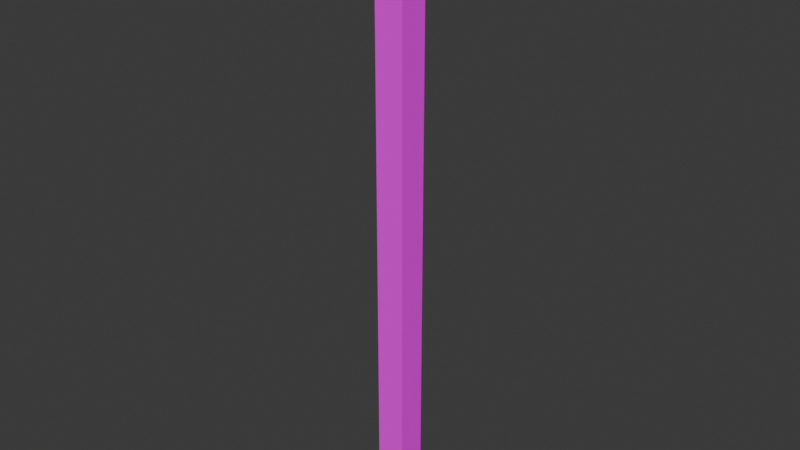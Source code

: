 # Source: IK_.blend  (saved by Blender 4.0.36; exported with 4.5.12 LTS)
import bpy
from mathutils import Matrix  # noqa: F401  (used for matrix-valued properties, if any)

bpy.ops.wm.read_factory_settings(use_empty=True)
scene = bpy.context.scene
scene.name = 'Scene'

# ---- collections
col_collection = bpy.data.collections.new('Collection'); scene.collection.children.link(col_collection)

# ---- images (referenced by path relative to the original .blend; pixels are not part of the script)
import os
ASSET_DIR = os.environ.get("B2B_ASSET_DIR", "")  # directory of the original .blend (textures are referenced by path, not embedded)
HERE = os.path.dirname(os.path.abspath(__file__))  # packed textures are extracted next to this script under _unpacked/

def load_image(name, relpath, width, height, colorspace="sRGB"):
    """Load a texture the original file referenced (path relative to the .blend, or extracted next to this script)."""
    p = next((c for c in (os.path.join(HERE, relpath), os.path.join(ASSET_DIR, relpath)) if relpath and os.path.exists(c)), "")
    if p:
        img = bpy.data.images.load(p, check_existing=True)
        img.name = name
    else:  # same state as the original file: an image datablock whose file is absent (Cycles renders it pink)
        img = bpy.data.images.new(name, width, height)
        img.source = "FILE"
        img.filepath = "//" + (relpath or name)
    img.colorspace_settings.name = colorspace
    return img
img_ik_____png = load_image('IK测试贴图.png', 'IK测试贴图.png', 1024, 1024, 'sRGB')

# ---- materials (node trees are filled in below, after node groups)
mat_m_1ef5677a_ae21_b129_8c71_130c96d68933 = bpy.data.materials.new('m_1ef5677a-ae21-b129-8c71-130c96d68933')
mat_m_1ef5677a_ae21_b129_8c71_130c96d68933.use_transparent_shadow = False
mat_m_1ef5677a_ae21_b129_8c71_130c96d68933.roughness = 1.0

# ---- material node trees
mat_m_1ef5677a_ae21_b129_8c71_130c96d68933.use_nodes = True; mat_m_1ef5677a_ae21_b129_8c71_130c96d68933.node_tree.nodes.clear()
_N = mat_m_1ef5677a_ae21_b129_8c71_130c96d68933.node_tree.nodes; _L = mat_m_1ef5677a_ae21_b129_8c71_130c96d68933.node_tree.links
n0 = _N.new('ShaderNodeBsdfPrincipled'); n0.name = '原理化BSDF'; n0.location = (0, 300)
n0.inputs[2].default_value = 1.0
n0.inputs[3].default_value = 1.45
n0.inputs[13].default_value = 0.0
n1 = _N.new('ShaderNodeOutputMaterial'); n1.name = '材质输出'; n1.location = (280, 300)
n2 = _N.new('ShaderNodeTexImage'); n2.name = '图像纹理'; n2.location = (-480, 300)
n2.image = img_ik_____png
n2.interpolation = 'Closest'
_L.new(n2.outputs[0], n0.inputs[0])
_L.new(n0.outputs[0], n1.inputs[0])
_L.new(n2.outputs[1], n0.inputs[4])
n1.is_active_output = True

# ---- world
world_world = bpy.data.worlds.new('World'); scene.world = world_world
world_world.use_nodes = True; world_world.node_tree.nodes.clear()
_N = world_world.node_tree.nodes; _L = world_world.node_tree.links
n0 = _N.new('ShaderNodeOutputWorld'); n0.name = 'World Output'; n0.location = (300, 300)
n1 = _N.new('ShaderNodeBackground'); n1.name = 'Background'; n1.location = (10, 300)
n1.inputs[0].default_value = (0.05088, 0.05088, 0.05088, 1.0)
_L.new(n1.outputs[0], n0.inputs[0])
n0.is_active_output = True
world_world.color = (0.05088, 0.05088, 0.05088)
world_world.use_sun_shadow = False
world_world.sun_shadow_jitter_overblur = 0.0

# ---- meshes
me_cube_001 = bpy.data.meshes.new('cube.001')
me_cube_001.from_pydata([(0.0625, -0.0625, 2.065), (0.0625, 0.0625, 2.065), (0.0625, -0.0625, 1.19), (0.0625, 0.0625, 1.19), (-0.0625, 0.0625, 2.065), (-0.0625, -0.0625, 2.065), (-0.0625, 0.0625, 1.19), (-0.0625, -0.0625, 1.19), (0.0625, -0.0625, 1.19), (0.0625, 0.0625, 1.19), (0.0625, -0.0625, 0.3148), (0.0625, 0.0625, 0.3148), (-0.0625, 0.0625, 1.19), (-0.0625, -0.0625, 1.19), (-0.0625, 0.0625, 0.3148), (-0.0625, -0.0625, 0.3148), (0.0625, -0.0625, 2.94), (0.0625, 0.0625, 2.94), (0.0625, -0.0625, 2.065), (0.0625, 0.0625, 2.065), (-0.0625, 0.0625, 2.94), (-0.0625, -0.0625, 2.94), (-0.0625, 0.0625, 2.065), (-0.0625, -0.0625, 2.065)], [], [(3, 6, 4, 1), (2, 3, 1, 0), (7, 2, 0, 5), (6, 7, 5, 4), (5, 0, 1, 4), (6, 3, 2, 7), (11, 14, 12, 9), (10, 11, 9, 8), (15, 10, 8, 13), (14, 15, 13, 12), (13, 8, 9, 12), (14, 11, 10, 15), (19, 22, 20, 17), (18, 19, 17, 16), (23, 18, 16, 21), (22, 23, 21, 20), (21, 16, 17, 20), (22, 19, 18, 23)])
_uv = me_cube_001.uv_layers.new(name='UVMap')
_uv.uv.foreach_set('vector', [0.4375, 0.5625, 0.5, 0.5625, 0.5, 1.0, 0.4375, 1.0, 0.0625, 0.125, 0.125, 0.125, 0.125, 0.5625, 0.0625, 0.5625, 0.125, 0.125, 0.1875, 0.125, 0.1875, 0.5625, 0.125, 0.5625, 0.1875, 0.125, 0.25, 0.125, 0.25, 0.5625, 0.1875, 0.5625, 0.5625, 1.0, 0.5, 1.0, 0.5, 0.9375, 0.5625, 0.9375, 0.5625, 0.875, 0.5, 0.875, 0.5, 0.9375, 0.5625, 0.9375, 0.25, 0.5625, 0.3125, 0.5625, 0.3125, 1.0, 0.25, 1.0, 0.3125, 0.5625, 0.375, 0.5625, 0.375, 1.0, 0.3125, 1.0, 0.375, 0.5625, 0.4375, 0.5625, 0.4375, 1.0, 0.375, 1.0, 0.0, 0.125, 0.0625, 0.125, 0.0625, 0.5625, 0.0, 0.5625, 0.4375, 0.5625, 0.375, 0.5625, 0.375, 0.5, 0.4375, 0.5, 0.5, 0.5, 0.4375, 0.5, 0.4375, 0.5625, 0.5, 0.5625, 0.0, 0.5625, 0.0625, 0.5625, 0.0625, 1.0, 0.0, 1.0, 0.0625, 0.5625, 0.125, 0.5625, 0.125, 1.0, 0.0625, 1.0, 0.125, 0.5625, 0.1875, 0.5625, 0.1875, 1.0, 0.125, 1.0, 0.1875, 0.5625, 0.25, 0.5625, 0.25, 1.0, 0.1875, 1.0, 0.3125, 0.5625, 0.25, 0.5625, 0.25, 0.5, 0.3125, 0.5, 0.375, 0.5, 0.3125, 0.5, 0.3125, 0.5625, 0.375, 0.5625])
me_cube_001.materials.append(mat_m_1ef5677a_ae21_b129_8c71_130c96d68933)
me_cube_001.update()
me_cube_001.normals_split_custom_set([tuple(v) for v in zip(*[iter([0.0, 1.0, 0.0, 0.0, 1.0, 0.0, 0.0, 1.0, 0.0, 0.0, 1.0, 0.0, 1.0, 0.0, 0.0, 1.0, 0.0, 0.0, 1.0, 0.0, 0.0, 1.0, 0.0, 0.0, 0.0, -1.0, 0.0, 0.0, -1.0, 0.0, 0.0, -1.0, 0.0, 0.0, -1.0, 0.0, -1.0, 0.0, 0.0, -1.0, 0.0, 0.0, -1.0, 0.0, 0.0, -1.0, 0.0, 0.0, 0.0, 0.0, 1.0, 0.0, 0.0, 1.0, 0.0, 0.0, 1.0, 0.0, 0.0, 1.0, 0.0, 0.0, -1.0, 0.0, 0.0, -1.0, 0.0, 0.0, -1.0, 0.0, 0.0, -1.0, 0.0, 1.0, 0.0, 0.0, 1.0, 0.0, 0.0, 1.0, 0.0, 0.0, 1.0, 0.0, 1.0, 0.0, 0.0, 1.0, 0.0, 0.0, 1.0, 0.0, 0.0, 1.0, 0.0, 0.0, 0.0, -1.0, 0.0, 0.0, -1.0, 0.0, 0.0, -1.0, 0.0, 0.0, -1.0, 0.0, -1.0, 0.0, 0.0, -1.0, 0.0, 0.0, -1.0, 0.0, 0.0, -1.0, 0.0, 0.0, 0.0, 0.0, 1.0, 0.0, 0.0, 1.0, 0.0, 0.0, 1.0, 0.0, 0.0, 1.0, 0.0, 0.0, -1.0, 0.0, 0.0, -1.0, 0.0, 0.0, -1.0, 0.0, 0.0, -1.0, 0.0, 1.0, 0.0, 0.0, 1.0, 0.0, 0.0, 1.0, 0.0, 0.0, 1.0, 0.0, 1.0, 0.0, 0.0, 1.0, 0.0, 0.0, 1.0, 0.0, 0.0, 1.0, 0.0, 0.0, 0.0, -1.0, 0.0, 0.0, -1.0, 0.0, 0.0, -1.0, 0.0, 0.0, -1.0, 0.0, -1.0, 0.0, 0.0, -1.0, 0.0, 0.0, -1.0, 0.0, 0.0, -1.0, 0.0, 0.0, 0.0, 0.0, 1.0, 0.0, 0.0, 1.0, 0.0, 0.0, 1.0, 0.0, 0.0, 1.0, 0.0, 0.0, -1.0, 0.0, 0.0, -1.0, 0.0, 0.0, -1.0, 0.0, 0.0, -1.0])] * 3)])
arm_x = bpy.data.armatures.new('骨架')  # bones are not reproduced

# ---- objects
ob_cube_001 = bpy.data.objects.new('cube.001', me_cube_001)
ob_x = bpy.data.objects.new('骨架', arm_x)

# ---- transforms, parenting, visibility, modifiers, constraints
ob_cube_001.parent = ob_x
ob_cube_001.location = (0.0, 0.0, 0.0)
_vg = ob_cube_001.vertex_groups.new(name='Root')
_vg = ob_cube_001.vertex_groups.new(name='arm_1')
_vg.add([8, 9, 10, 11, 12, 13, 14, 15], 1.0, 'REPLACE')
_vg = ob_cube_001.vertex_groups.new(name='arm_2')
_vg.add([0, 1, 2, 3, 4, 5, 6, 7], 1.0, 'REPLACE')
_vg = ob_cube_001.vertex_groups.new(name='arm_3')
_vg.add([16, 17, 18, 19, 20, 21, 22, 23], 1.0, 'REPLACE')
_m = ob_cube_001.modifiers.new('骨架', 'ARMATURE')
_m.object = ob_x
ob_x.location = (0.0, 0.0, 0.0)
ob_x.show_in_front = True

# ---- collection membership
col_collection.objects.link(ob_cube_001)
col_collection.objects.link(ob_x)

# ---- scene / render settings (as saved in the file)
scene.frame_start = 1; scene.frame_end = 250; scene.frame_set(1)
scene.render.engine = 'BLENDER_EEVEE_NEXT'
scene.cycles.sampling_pattern = 'TABULATED_SOBOL'
bpy.context.view_layer.update()

# ---- added for rendering (the .blend has no active camera and no usable light): camera, sun
cam_auto = bpy.data.cameras.new('AutoCamera')
cam_auto.lens = 50.0
cam_auto.sensor_width = 36.0
cam_auto.clip_end = 1000.0
ob_auto_camera = bpy.data.objects.new('AutoCamera', cam_auto)
scene.collection.objects.link(ob_auto_camera)
ob_auto_camera.location = (2.43422, -2.92106, 3.57469)
ob_auto_camera.rotation_euler = (1.09748, -7.21219e-08, 0.694738)
scene.camera = ob_auto_camera
light_auto_sun = bpy.data.lights.new('AutoSun', 'SUN')
light_auto_sun.energy = 3.0
light_auto_sun.angle = 0.0523599
ob_auto_sun = bpy.data.objects.new('AutoSun', light_auto_sun)
scene.collection.objects.link(ob_auto_sun)
ob_auto_sun.rotation_euler = (0.872665, 0.174533, 0.523599)
bpy.context.view_layer.update()
